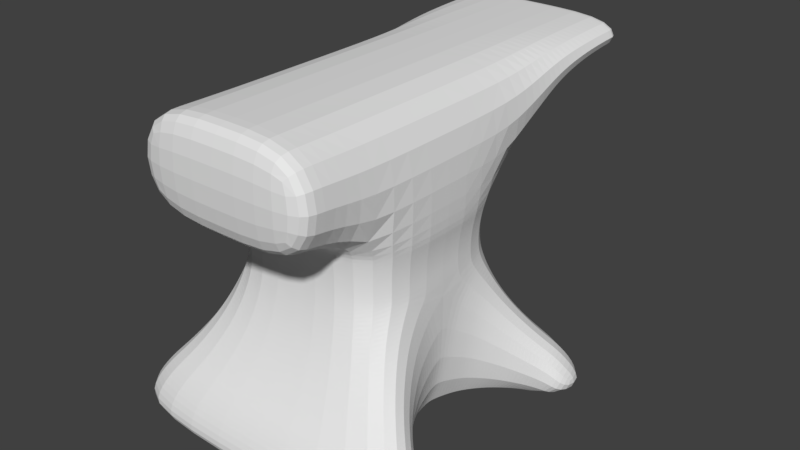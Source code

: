 # Source: anvil.blend  (saved by Blender 2.79.0; exported with 4.5.12 LTS)
import bpy
from mathutils import Matrix  # noqa: F401  (used for matrix-valued properties, if any)

bpy.ops.wm.read_factory_settings(use_empty=True)
scene = bpy.context.scene
scene.name = 'Scene'

# ---- collections
col_collection_1 = bpy.data.collections.new('Collection 1'); scene.collection.children.link(col_collection_1)

# ---- world
world_world = bpy.data.worlds.new('World'); scene.world = world_world
world_world.color = (0.05088, 0.05088, 0.05088)
world_world.use_sun_shadow = False
world_world.sun_shadow_jitter_overblur = 0.0
world_world.cycles.sampling_method = 'MANUAL'

# ---- meshes
me_cube_001 = bpy.data.meshes.new('Cube.001')
me_cube_001.from_pydata([(1.0, -1.0, -0.9792), (0.988, -0.988, -0.8257), (1.0, 1.0, -0.9792), (0.988, 0.988, -0.8257), (0.5918, -0.5918, 0.3938), (0.5918, 0.5918, 0.3938), (0.9053, -0.9053, -0.6824), (0.8313, -0.8313, -0.5927), (0.766, -0.766, -0.503), (0.7094, -0.7094, -0.4133), (0.6615, -0.6615, -0.3237), (0.6223, -0.6223, -0.234), (0.5918, -0.5918, -0.1443), (0.57, -0.57, -0.05461), (0.557, -0.557, 0.03507), (0.5526, -0.5526, 0.1248), (0.557, -0.557, 0.2144), (0.57, -0.57, 0.3041), (0.57, 0.57, 0.3041), (0.557, 0.557, 0.2144), (0.5526, 0.5526, 0.1248), (0.557, 0.557, 0.03507), (0.57, 0.57, -0.05461), (0.5918, 0.5918, -0.1443), (0.6223, 0.6223, -0.234), (0.6615, 0.6615, -0.3237), (0.7094, 0.7094, -0.4133), (0.766, 0.766, -0.503), (0.8313, 0.8313, -0.5927), (0.9053, 0.9053, -0.6824), (0.5918, -0.5918, 1.102), (0.5918, 0.5918, 1.102), (0.5918, -1.08, 0.4938), (0.5918, -1.08, 1.102), (0.5918, -0.9282, 0.4938), (0.5918, -0.9282, 1.102), (0.5918, 1.693, 0.8937), (0.5918, 1.693, 1.102), (0.5918, 1.597, 0.8909), (0.5918, 1.414, 0.8695), (0.5918, 1.23, 0.824), (0.5918, 1.047, 0.7453), (0.5918, 0.8632, 0.5977), (0.5918, 1.597, 1.102), (0.5918, 1.414, 1.102), (0.5918, 1.23, 1.102), (0.5918, 1.047, 1.102), (0.5918, 0.8632, 1.102), (0.0, 1.0, -0.9792), (0.0, 0.988, -0.8257), (0.0, -1.0, -0.9792), (0.0, -0.988, -0.8257), (0.0, 0.5918, 0.3938), (0.0, -0.5918, 0.3938), (0.0, 0.9053, -0.6824), (0.0, 0.8313, -0.5927), (0.0, 0.766, -0.503), (0.0, 0.7094, -0.4133), (0.0, 0.6615, -0.3237), (0.0, 0.6223, -0.234), (0.0, 0.5918, -0.1443), (0.0, 0.57, -0.05461), (0.0, 0.557, 0.03507), (0.0, 0.5526, 0.1248), (0.0, 0.557, 0.2144), (0.0, 0.57, 0.3041), (0.0, -0.9053, -0.6824), (0.0, -0.8313, -0.5927), (0.0, -0.766, -0.503), (0.0, -0.7094, -0.4133), (0.0, -0.6615, -0.3237), (0.0, -0.6223, -0.234), (0.0, -0.5918, -0.1443), (0.0, -0.57, -0.05461), (0.0, -0.557, 0.03507), (0.0, -0.5526, 0.1248), (0.0, -0.557, 0.2144), (0.0, -0.57, 0.3041), (0.0, 0.5918, 1.102), (0.0, -0.5918, 1.102), (0.0, -1.08, 0.4938), (0.0, -1.08, 1.102), (0.0, -0.9282, 1.102), (0.0, -0.9282, 0.4938), (0.0, 1.693, 0.8937), (0.0, 1.693, 1.102), (0.0, 0.8632, 1.102), (0.0, 1.047, 1.102), (0.0, 1.23, 1.102), (0.0, 1.414, 1.102), (0.0, 1.597, 1.102), (0.0, 0.8632, 0.5977), (0.0, 1.047, 0.7453), (0.0, 1.23, 0.824), (0.0, 1.414, 0.8695), (0.0, 1.597, 0.8909), (0.6615, -0.3494, -0.9792), (0.6615, -0.3495, -0.3237), (0.6223, -0.276, -0.234), (0.5918, -0.1949, -0.1443), (0.7681, -0.4849, -0.9792), (0.766, -0.4868, -0.503), (0.7094, -0.4218, -0.4133), (0.57, -0.09435, -0.9792), (0.57, -0.09434, -0.05461), (0.9053, -0.6066, -0.9792), (0.9053, -0.6066, -0.6824), (0.8313, -0.5511, -0.5927), (0.8313, 0.5511, -0.9792), (0.8313, 0.5511, -0.5927), (0.9053, 0.6066, -0.6824), (1.0, 0.6693, -0.9792), (0.988, 0.6614, -0.8257), (0.7094, 0.4218, -0.9792), (0.766, 0.4868, -0.503), (0.7094, 0.4218, -0.4133), (0.5585, 7.796e-07, -0.9792), (0.5578, 3.898e-07, 0.02974), (0.57, 0.09433, -0.9792), (0.57, 0.09434, -0.05461), (1.0, -0.6693, -0.9792), (0.988, -0.6614, -0.8257), (0.6223, 0.276, -0.9792), (0.6615, 0.3495, -0.3237), (0.6223, 0.276, -0.234), (0.5918, 0.1949, -0.1443), (0.8369, -0.546, -0.9792), (0.7094, -0.4218, -0.9792), (0.628, -0.2728, -0.9792), (0.5942, -0.1952, -0.9792), (0.5918, 0.1949, -0.9792), (0.6615, 0.3495, -0.9792), (0.7659, 0.4868, -0.9792), (0.9053, 0.6066, -0.9792), (0.5918, 0.0, 0.3938), (0.5526, 0.0, 0.1248), (0.557, 0.0, 0.2144), (0.57, 0.0, 0.3041), (0.5918, 0.0, 1.102), (0.0, 0.0, 1.102), (0.0, -0.3494, -0.9792), (0.0, -0.4849, -0.9792), (0.0, -0.09435, -0.9792), (0.0, -0.6066, -0.9792), (0.0, 0.5511, -0.9792), (0.0, 0.4218, -0.9792), (0.0, 7.796e-07, -0.9792), (0.0, 0.09433, -0.9792), (0.0, 0.276, -0.9792), (0.0, -0.546, -0.9792), (0.0, -0.4218, -0.9792), (0.0, -0.2728, -0.9792), (0.0, -0.1952, -0.9792), (0.0, 0.1949, -0.9792), (0.0, 0.3495, -0.9792), (0.0, 0.4868, -0.9792), (0.0, 0.6066, -0.9792), (0.0, -0.6693, -0.9792), (0.0, 0.6693, -0.9792)], [], [(48, 49, 3, 2), (2, 3, 112, 111), (83, 34, 32, 80), (77, 17, 4, 53), (137, 18, 5, 134), (1, 121, 106, 6), (6, 106, 107, 7), (7, 107, 101, 8), (8, 101, 102, 9), (9, 102, 97, 10), (10, 97, 98, 11), (11, 98, 99, 12), (12, 99, 104, 13), (13, 104, 117, 14), (117, 21, 20, 135), (135, 20, 19, 136), (136, 19, 18, 137), (51, 1, 6, 66), (66, 6, 7, 67), (67, 7, 8, 68), (68, 8, 9, 69), (69, 9, 10, 70), (70, 10, 11, 71), (71, 11, 12, 72), (72, 12, 13, 73), (73, 13, 14, 74), (74, 14, 15, 75), (75, 15, 16, 76), (76, 16, 17, 77), (134, 5, 31, 138), (80, 32, 33, 81), (34, 35, 33, 32), (4, 30, 35, 34), (53, 4, 34, 83), (43, 38, 36, 37), (90, 43, 37, 85), (78, 31, 47, 86), (86, 47, 46, 87), (87, 46, 45, 88), (88, 45, 44, 89), (89, 44, 43, 90), (31, 5, 42, 47), (47, 42, 41, 46), (46, 41, 40, 45), (45, 40, 39, 44), (44, 39, 38, 43), (39, 94, 95, 38), (40, 93, 94, 39), (41, 92, 93, 40), (42, 91, 92, 41), (5, 52, 91, 42), (36, 84, 85, 37), (30, 79, 82, 35), (35, 82, 81, 33), (38, 95, 84, 36), (138, 139, 79, 30), (19, 64, 65, 18), (20, 63, 64, 19), (21, 62, 63, 20), (22, 61, 62, 21), (23, 60, 61, 22), (24, 59, 60, 23), (25, 58, 59, 24), (26, 57, 58, 25), (27, 56, 57, 26), (28, 55, 56, 27), (29, 54, 55, 28), (3, 49, 54, 29), (18, 65, 52, 5), (0, 1, 51, 50), (114, 109, 28, 27), (119, 125, 23, 22), (110, 112, 3, 29), (103, 104, 99, 129), (124, 123, 25, 24), (115, 114, 27, 26), (120, 121, 1, 0), (125, 124, 24, 23), (109, 110, 29, 28), (123, 115, 26, 25), (116, 117, 104, 103), (105, 106, 121, 120), (126, 107, 106, 105), (100, 101, 107, 126), (127, 102, 101, 100), (96, 97, 102, 127), (128, 98, 97, 96), (129, 99, 98, 128), (118, 119, 117, 116), (130, 125, 119, 118), (122, 124, 125, 130), (131, 123, 124, 122), (113, 115, 123, 131), (132, 114, 115, 113), (108, 109, 114, 132), (31, 78, 139, 138), (4, 134, 138, 30), (16, 136, 137, 17), (15, 135, 136, 16), (14, 117, 135, 15), (17, 137, 134, 4), (117, 119, 22, 21), (110, 133, 111, 112), (109, 108, 133, 110), (111, 158, 48, 2), (50, 157, 120, 0), (118, 116, 146, 147), (130, 118, 147, 153), (122, 130, 153, 148), (131, 122, 148, 154), (113, 131, 154, 145), (132, 113, 145, 155), (103, 129, 152, 142), (108, 132, 155, 144), (133, 108, 144, 156), (126, 105, 143, 149), (116, 103, 142, 146), (127, 100, 141, 150), (100, 126, 149, 141), (128, 96, 140, 151), (96, 127, 150, 140), (129, 128, 151, 152), (105, 120, 157, 143), (111, 133, 156, 158)])
me_cube_001.use_remesh_preserve_volume = False
me_cube_001.use_remesh_preserve_attributes = False
me_cube_001.use_mirror_vertex_groups = False
me_cube_001.update()

# ---- objects
ob_cube = bpy.data.objects.new('Cube', me_cube_001)

# ---- transforms, parenting, visibility, modifiers, constraints
ob_cube.location = (0.1013, 0.0, 1.0)
ob_cube.lineart.crease_threshold = 0.0
_m = ob_cube.modifiers.new('Mirror', 'MIRROR')
_m.use_clip = True
_m = ob_cube.modifiers.new('Subsurf', 'SUBSURF')
_m.uv_smooth = 'PRESERVE_CORNERS'
_m.quality = 2
_m.levels = 3
_m.show_only_control_edges = False

# ---- collection membership
col_collection_1.objects.link(ob_cube)

# ---- scene / render settings (as saved in the file)
scene.frame_start = 1; scene.frame_end = 250; scene.frame_set(0)
scene.render.engine = 'CYCLES'
scene.render.resolution_percentage = 50
scene.render.dither_intensity = 0.0
scene.cycles.use_denoising = False
scene.cycles.samples = 128
scene.cycles.sampling_pattern = 'TABULATED_SOBOL'
scene.cycles.use_adaptive_sampling = False
scene.cycles.use_light_tree = False
scene.cycles.blur_glossy = 0.0
scene.cycles.sample_clamp_indirect = 0.0
scene.view_settings.view_transform = 'Standard'
bpy.context.view_layer.update()

# ---- added for rendering (the .blend has no active camera and no usable light): camera, sun
cam_auto = bpy.data.cameras.new('AutoCamera')
cam_auto.lens = 50.0
cam_auto.sensor_width = 36.0
cam_auto.clip_end = 1000.0
ob_auto_camera = bpy.data.objects.new('AutoCamera', cam_auto)
scene.collection.objects.link(ob_auto_camera)
ob_auto_camera.location = (3.80454, -4.13722, 4.02387)
ob_auto_camera.rotation_euler = (1.09748, -7.21219e-08, 0.694738)
scene.camera = ob_auto_camera
light_auto_sun = bpy.data.lights.new('AutoSun', 'SUN')
light_auto_sun.energy = 3.0
light_auto_sun.angle = 0.0523599
ob_auto_sun = bpy.data.objects.new('AutoSun', light_auto_sun)
scene.collection.objects.link(ob_auto_sun)
ob_auto_sun.rotation_euler = (0.872665, 0.174533, 0.523599)
bpy.context.view_layer.update()

